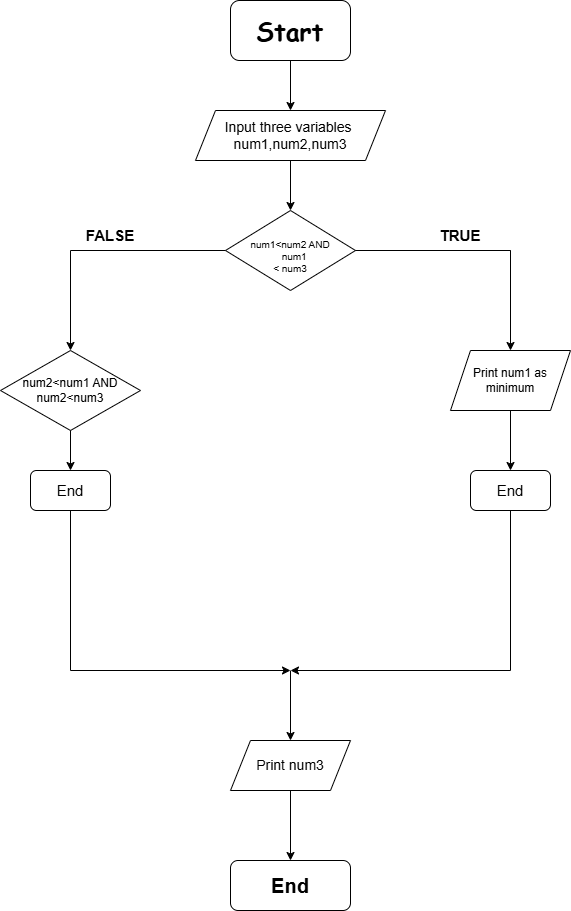

The diagram above was exported from draw.io. Its source (the exported page's mxGraphModel, read from the mxfile embedded in the PNG):
<mxGraphModel dx="786" dy="459" grid="1" gridSize="10" guides="1" tooltips="1" connect="1" arrows="1" fold="1" page="1" pageScale="1" pageWidth="827" pageHeight="1169" math="0" shadow="0">
  <root>
    <mxCell id="0" />
    <mxCell id="1" parent="0" />
    <mxCell id="pohu-9Os3wt8xvh7YFCu-1" parent="1" style="rounded=1;whiteSpace=wrap;html=1;fontSize=25;textShadow=0;fontStyle=1;fontFamily=Comic Sans MS;" value="Start" vertex="1">
      <mxGeometry height="60" width="120" x="320" y="10" as="geometry" />
    </mxCell>
    <mxCell id="pohu-9Os3wt8xvh7YFCu-2" edge="1" parent="1" source="pohu-9Os3wt8xvh7YFCu-1" style="endArrow=classic;html=1;rounded=0;" value="">
      <mxGeometry height="50" relative="1" width="50" as="geometry">
        <mxPoint x="380" y="200" as="sourcePoint" />
        <mxPoint x="380" y="120" as="targetPoint" />
      </mxGeometry>
    </mxCell>
    <mxCell id="pohu-9Os3wt8xvh7YFCu-3" parent="1" style="shape=parallelogram;perimeter=parallelogramPerimeter;whiteSpace=wrap;html=1;fixedSize=1;fontSize=14;" value="Input three variables&amp;nbsp;&lt;div&gt;num1,num2,num3&lt;/div&gt;" vertex="1">
      <mxGeometry height="50" width="190" x="285" y="120" as="geometry" />
    </mxCell>
    <mxCell id="pohu-9Os3wt8xvh7YFCu-4" edge="1" parent="1" source="pohu-9Os3wt8xvh7YFCu-3" style="endArrow=classic;html=1;rounded=0;exitX=0.5;exitY=1;exitDx=0;exitDy=0;" value="">
      <mxGeometry height="50" relative="1" width="50" as="geometry">
        <mxPoint x="380" y="200" as="sourcePoint" />
        <mxPoint x="380" y="220" as="targetPoint" />
      </mxGeometry>
    </mxCell>
    <mxCell id="pohu-9Os3wt8xvh7YFCu-9" edge="1" parent="1" source="pohu-9Os3wt8xvh7YFCu-6" style="edgeStyle=orthogonalEdgeStyle;rounded=0;orthogonalLoop=1;jettySize=auto;html=1;">
      <mxGeometry relative="1" as="geometry">
        <mxPoint x="600" y="360" as="targetPoint" />
      </mxGeometry>
    </mxCell>
    <mxCell id="pohu-9Os3wt8xvh7YFCu-6" parent="1" style="rhombus;whiteSpace=wrap;html=1;fontSize=10;" value="&lt;div&gt;&lt;br&gt;&lt;/div&gt;&lt;div&gt;&lt;br&gt;&lt;/div&gt;&lt;div&gt;&lt;br&gt;&lt;/div&gt;num1&amp;lt;num2 AND&lt;div&gt;&amp;nbsp; &amp;nbsp;num1&lt;/div&gt;&lt;div&gt;&amp;lt; num3&lt;/div&gt;&lt;div&gt;&lt;br&gt;&lt;div&gt;&lt;br&gt;&lt;/div&gt;&lt;/div&gt;" vertex="1">
      <mxGeometry height="80" width="130" x="315" y="220" as="geometry" />
    </mxCell>
    <mxCell id="pohu-9Os3wt8xvh7YFCu-7" edge="1" parent="1" style="endArrow=none;html=1;rounded=0;entryX=1;entryY=0.5;entryDx=0;entryDy=0;" target="pohu-9Os3wt8xvh7YFCu-6" value="">
      <mxGeometry height="50" relative="1" width="50" as="geometry">
        <mxPoint x="600" y="260" as="sourcePoint" />
        <mxPoint x="430" y="150" as="targetPoint" />
      </mxGeometry>
    </mxCell>
    <mxCell id="pohu-9Os3wt8xvh7YFCu-10" parent="1" style="shape=parallelogram;perimeter=parallelogramPerimeter;whiteSpace=wrap;html=1;fixedSize=1;" value="Print num1 as&lt;div&gt;minimum&lt;/div&gt;" vertex="1">
      <mxGeometry height="60" width="120" x="540" y="360" as="geometry" />
    </mxCell>
    <mxCell id="pohu-9Os3wt8xvh7YFCu-13" edge="1" parent="1" style="endArrow=classic;html=1;rounded=0;" value="">
      <mxGeometry height="50" relative="1" width="50" as="geometry">
        <mxPoint x="160" y="260" as="sourcePoint" />
        <mxPoint x="160" y="360" as="targetPoint" />
      </mxGeometry>
    </mxCell>
    <mxCell id="pohu-9Os3wt8xvh7YFCu-20" edge="1" parent="1" style="endArrow=none;html=1;rounded=0;entryX=0;entryY=0.5;entryDx=0;entryDy=0;" target="pohu-9Os3wt8xvh7YFCu-6" value="">
      <mxGeometry height="50" relative="1" width="50" as="geometry">
        <mxPoint x="160" y="260" as="sourcePoint" />
        <mxPoint x="420" y="250" as="targetPoint" />
      </mxGeometry>
    </mxCell>
    <mxCell id="pohu-9Os3wt8xvh7YFCu-21" parent="1" style="rhombus;whiteSpace=wrap;html=1;" value="&lt;div&gt;&lt;span style=&quot;background-color: transparent; color: light-dark(rgb(0, 0, 0), rgb(255, 255, 255));&quot;&gt;num2&amp;lt;num1 AND&lt;/span&gt;&lt;/div&gt;&lt;div&gt;num2&amp;lt;num3&lt;/div&gt;" vertex="1">
      <mxGeometry height="80" width="140" x="90" y="360" as="geometry" />
    </mxCell>
    <mxCell id="pohu-9Os3wt8xvh7YFCu-22" parent="1" style="text;html=1;whiteSpace=wrap;strokeColor=none;fillColor=none;align=center;verticalAlign=middle;rounded=0;fontStyle=1;fontSize=15;" value="TRUE" vertex="1">
      <mxGeometry height="30" width="60" x="520" y="230" as="geometry" />
    </mxCell>
    <mxCell id="pohu-9Os3wt8xvh7YFCu-27" parent="1" style="text;html=1;whiteSpace=wrap;strokeColor=none;fillColor=none;align=center;verticalAlign=middle;rounded=0;fontStyle=1;fontSize=15;" value="FALSE" vertex="1">
      <mxGeometry height="30" width="60" x="170" y="230" as="geometry" />
    </mxCell>
    <mxCell id="pohu-9Os3wt8xvh7YFCu-29" edge="1" parent="1" source="pohu-9Os3wt8xvh7YFCu-21" style="endArrow=classic;html=1;rounded=0;exitX=0.5;exitY=1;exitDx=0;exitDy=0;" value="">
      <mxGeometry height="50" relative="1" width="50" as="geometry">
        <mxPoint x="370" y="410" as="sourcePoint" />
        <mxPoint x="160" y="480" as="targetPoint" />
      </mxGeometry>
    </mxCell>
    <mxCell id="pohu-9Os3wt8xvh7YFCu-30" edge="1" parent="1" source="pohu-9Os3wt8xvh7YFCu-10" style="endArrow=classic;html=1;rounded=0;exitX=0.5;exitY=1;exitDx=0;exitDy=0;" value="">
      <mxGeometry height="50" relative="1" width="50" as="geometry">
        <mxPoint x="370" y="410" as="sourcePoint" />
        <mxPoint x="600" y="480" as="targetPoint" />
      </mxGeometry>
    </mxCell>
    <mxCell id="pohu-9Os3wt8xvh7YFCu-31" parent="1" style="rounded=1;whiteSpace=wrap;html=1;fontStyle=0;fontSize=15;" value="End" vertex="1">
      <mxGeometry height="40" width="80" x="120" y="480" as="geometry" />
    </mxCell>
    <mxCell id="pohu-9Os3wt8xvh7YFCu-32" parent="1" style="rounded=1;whiteSpace=wrap;html=1;fontSize=15;" value="End" vertex="1">
      <mxGeometry height="40" width="80" x="560" y="480" as="geometry" />
    </mxCell>
    <mxCell id="pohu-9Os3wt8xvh7YFCu-33" edge="1" parent="1" source="pohu-9Os3wt8xvh7YFCu-31" style="endArrow=none;html=1;rounded=0;exitX=0.5;exitY=1;exitDx=0;exitDy=0;" value="">
      <mxGeometry height="50" relative="1" width="50" as="geometry">
        <mxPoint x="370" y="610" as="sourcePoint" />
        <mxPoint x="160" y="680" as="targetPoint" />
      </mxGeometry>
    </mxCell>
    <mxCell id="pohu-9Os3wt8xvh7YFCu-34" edge="1" parent="1" style="endArrow=none;html=1;rounded=0;entryX=0.5;entryY=1;entryDx=0;entryDy=0;" target="pohu-9Os3wt8xvh7YFCu-32" value="">
      <mxGeometry height="50" relative="1" width="50" as="geometry">
        <mxPoint x="600" y="680" as="sourcePoint" />
        <mxPoint x="420" y="560" as="targetPoint" />
      </mxGeometry>
    </mxCell>
    <mxCell id="pohu-9Os3wt8xvh7YFCu-35" edge="1" parent="1" style="endArrow=classic;html=1;rounded=0;" value="">
      <mxGeometry height="50" relative="1" width="50" as="geometry">
        <mxPoint x="160" y="680" as="sourcePoint" />
        <mxPoint x="380" y="680" as="targetPoint" />
      </mxGeometry>
    </mxCell>
    <mxCell id="pohu-9Os3wt8xvh7YFCu-36" edge="1" parent="1" style="endArrow=classic;html=1;rounded=0;" value="">
      <mxGeometry height="50" relative="1" width="50" as="geometry">
        <mxPoint x="600" y="680" as="sourcePoint" />
        <mxPoint x="380" y="680" as="targetPoint" />
      </mxGeometry>
    </mxCell>
    <mxCell id="pohu-9Os3wt8xvh7YFCu-37" edge="1" parent="1" style="endArrow=classic;html=1;rounded=0;" value="">
      <mxGeometry height="50" relative="1" width="50" as="geometry">
        <mxPoint x="380" y="680" as="sourcePoint" />
        <mxPoint x="380" y="750" as="targetPoint" />
      </mxGeometry>
    </mxCell>
    <mxCell id="pohu-9Os3wt8xvh7YFCu-38" parent="1" style="shape=parallelogram;perimeter=parallelogramPerimeter;whiteSpace=wrap;html=1;fixedSize=1;fontSize=14;" value="Print num3" vertex="1">
      <mxGeometry height="50" width="120" x="320" y="750" as="geometry" />
    </mxCell>
    <mxCell id="pohu-9Os3wt8xvh7YFCu-39" edge="1" parent="1" style="endArrow=classic;html=1;rounded=0;entryX=0.5;entryY=0;entryDx=0;entryDy=0;" target="pohu-9Os3wt8xvh7YFCu-40" value="">
      <mxGeometry height="50" relative="1" width="50" as="geometry">
        <mxPoint x="380" y="800" as="sourcePoint" />
        <mxPoint x="374" y="870" as="targetPoint" />
      </mxGeometry>
    </mxCell>
    <mxCell id="pohu-9Os3wt8xvh7YFCu-40" parent="1" style="rounded=1;whiteSpace=wrap;html=1;fontSize=20;fontStyle=1" value="End" vertex="1">
      <mxGeometry height="50" width="120" x="320" y="870" as="geometry" />
    </mxCell>
  </root>
</mxGraphModel>